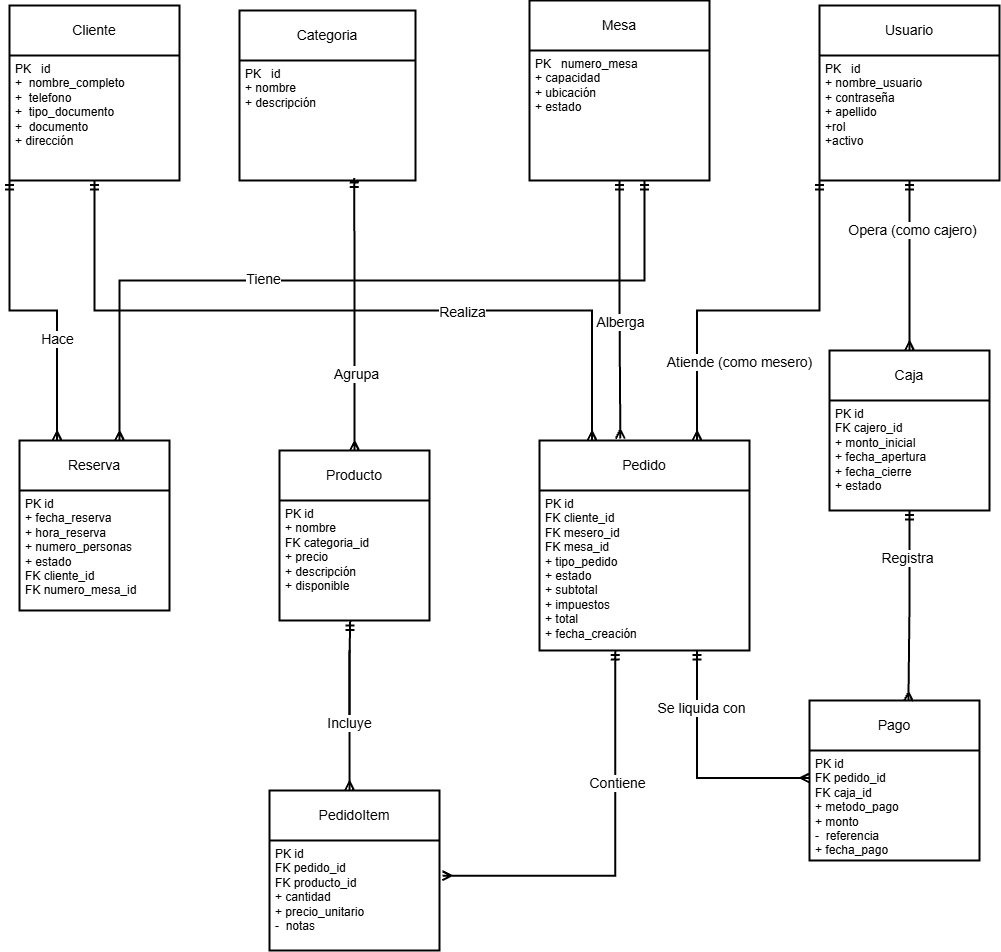

The diagram above was exported from draw.io. Its source (the exported page's mxGraphModel, read from the mxfile embedded in the PNG):
<mxGraphModel dx="2308" dy="917" grid="1" gridSize="10" guides="1" tooltips="1" connect="1" arrows="1" fold="1" page="1" pageScale="1" pageWidth="827" pageHeight="1169" math="0" shadow="0">
  <root>
    <mxCell id="0" />
    <mxCell id="1" parent="0" />
    <mxCell id="XTAZFRjh43VfZNccF7fz-14" edge="1" parent="1" style="edgeStyle=orthogonalEdgeStyle;rounded=0;orthogonalLoop=1;jettySize=auto;html=1;exitX=0.5;exitY=0;exitDx=0;exitDy=0;entryX=0.5;entryY=1;entryDx=0;entryDy=0;endArrow=ERmandOne;endFill=0;startArrow=ERmany;startFill=0;strokeWidth=2;">
      <mxGeometry relative="1" as="geometry">
        <Array as="points">
          <mxPoint x="150" y="300" />
          <mxPoint x="675" y="300" />
        </Array>
        <mxPoint x="150" y="460" as="sourcePoint" />
        <mxPoint x="675" y="200.0000000000001" as="targetPoint" />
      </mxGeometry>
    </mxCell>
    <mxCell id="wAtQYCapYBsnaAVEdJVb-30" connectable="0" parent="XTAZFRjh43VfZNccF7fz-14" style="edgeLabel;html=1;align=center;verticalAlign=middle;resizable=0;points=[];" value="&lt;font style=&quot;font-size: 14px;&quot;&gt;Tiene&lt;/font&gt;" vertex="1">
      <mxGeometry relative="1" x="-0.2275" y="2" as="geometry">
        <mxPoint as="offset" />
      </mxGeometry>
    </mxCell>
    <mxCell id="XTAZFRjh43VfZNccF7fz-1" parent="1" style="swimlane;childLayout=stackLayout;horizontal=1;startSize=50;horizontalStack=0;rounded=0;fontSize=14;fontStyle=0;strokeWidth=2;resizeParent=0;resizeLast=1;shadow=0;dashed=0;align=center;arcSize=4;whiteSpace=wrap;html=1;" value="Reserva" vertex="1">
      <mxGeometry height="170" width="150" x="50" y="460" as="geometry" />
    </mxCell>
    <mxCell id="XTAZFRjh43VfZNccF7fz-2" parent="XTAZFRjh43VfZNccF7fz-1" style="align=left;strokeColor=none;fillColor=none;spacingLeft=4;spacingRight=4;fontSize=12;verticalAlign=top;resizable=0;rotatable=0;part=1;html=1;whiteSpace=wrap;rounded=0;" value="PK id&lt;div&gt;+ fecha_reserva&lt;/div&gt;&lt;div&gt;+ hora_reserva&lt;/div&gt;&lt;div&gt;+ numero_personas&lt;/div&gt;&lt;div&gt;+ estado&lt;/div&gt;&lt;div&gt;FK cliente_id&lt;/div&gt;&lt;div&gt;FK numero_mesa_id&lt;/div&gt;" vertex="1">
      <mxGeometry height="120" width="150" y="50" as="geometry" />
    </mxCell>
    <mxCell id="wAtQYCapYBsnaAVEdJVb-11" parent="1" style="swimlane;childLayout=stackLayout;horizontal=1;startSize=50;horizontalStack=0;rounded=0;fontSize=14;fontStyle=0;strokeWidth=2;resizeParent=0;resizeLast=1;shadow=0;dashed=0;align=center;arcSize=4;whiteSpace=wrap;html=1;" value="Cliente" vertex="1">
      <mxGeometry height="175" width="170" x="40" y="25" as="geometry" />
    </mxCell>
    <mxCell id="wAtQYCapYBsnaAVEdJVb-12" parent="wAtQYCapYBsnaAVEdJVb-11" style="align=left;strokeColor=none;fillColor=none;spacingLeft=4;spacingRight=4;fontSize=12;verticalAlign=top;resizable=0;rotatable=0;part=1;html=1;whiteSpace=wrap;rounded=0;" value="PK&amp;nbsp; &amp;nbsp;id&lt;br&gt;&lt;div&gt;&lt;div&gt;+&amp;nbsp; nombre_completo&lt;/div&gt;&lt;div&gt;+&amp;nbsp; telefono&lt;/div&gt;&lt;div&gt;+&amp;nbsp; tipo_documento&lt;/div&gt;&lt;div&gt;+&amp;nbsp; documento&lt;/div&gt;&lt;div&gt;+ dirección&lt;/div&gt;&lt;/div&gt;" vertex="1">
      <mxGeometry height="125" width="170" y="50" as="geometry" />
    </mxCell>
    <mxCell id="M1wSSToNmyDLglhrMI_m-1" parent="1" style="swimlane;childLayout=stackLayout;horizontal=1;startSize=50;horizontalStack=0;rounded=0;fontSize=14;fontStyle=0;strokeWidth=2;resizeParent=0;resizeLast=1;shadow=0;dashed=0;align=center;arcSize=4;whiteSpace=wrap;html=1;" value="PedidoItem" vertex="1">
      <mxGeometry height="160" width="170" x="300" y="810" as="geometry" />
    </mxCell>
    <mxCell id="M1wSSToNmyDLglhrMI_m-2" parent="M1wSSToNmyDLglhrMI_m-1" style="align=left;strokeColor=none;fillColor=none;spacingLeft=4;spacingRight=4;fontSize=12;verticalAlign=top;resizable=0;rotatable=0;part=1;html=1;whiteSpace=wrap;rounded=0;" value="PK id&lt;br&gt;FK pedido_id&lt;br&gt;FK producto_id&lt;br&gt;+ cantidad&lt;div&gt;+ precio_unitario&lt;/div&gt;&lt;div&gt;-&amp;nbsp; notas&amp;nbsp;&lt;/div&gt;" vertex="1">
      <mxGeometry height="110" width="170" y="50" as="geometry" />
    </mxCell>
    <mxCell id="wAtQYCapYBsnaAVEdJVb-13" parent="1" style="swimlane;childLayout=stackLayout;horizontal=1;startSize=50;horizontalStack=0;rounded=0;fontSize=14;fontStyle=0;strokeWidth=2;resizeParent=0;resizeLast=1;shadow=0;dashed=0;align=center;arcSize=4;whiteSpace=wrap;html=1;" value="Categoria" vertex="1">
      <mxGeometry height="170" width="176" x="270" y="30" as="geometry" />
    </mxCell>
    <mxCell id="wAtQYCapYBsnaAVEdJVb-14" parent="wAtQYCapYBsnaAVEdJVb-13" style="align=left;strokeColor=none;fillColor=none;spacingLeft=4;spacingRight=4;fontSize=12;verticalAlign=top;resizable=0;rotatable=0;part=1;html=1;whiteSpace=wrap;rounded=0;" value="PK&amp;nbsp; &amp;nbsp;id&lt;br&gt;&lt;div&gt;&lt;div&gt;+ nombre&lt;/div&gt;&lt;/div&gt;&lt;div&gt;+ descripción&lt;/div&gt;" vertex="1">
      <mxGeometry height="120" width="176" y="50" as="geometry" />
    </mxCell>
    <mxCell id="wAtQYCapYBsnaAVEdJVb-15" parent="1" style="swimlane;childLayout=stackLayout;horizontal=1;startSize=50;horizontalStack=0;rounded=0;fontSize=14;fontStyle=0;strokeWidth=2;resizeParent=0;resizeLast=1;shadow=0;dashed=0;align=center;arcSize=4;whiteSpace=wrap;html=1;" value="Mesa" vertex="1">
      <mxGeometry height="180" width="180" x="560" y="20" as="geometry" />
    </mxCell>
    <mxCell id="wAtQYCapYBsnaAVEdJVb-16" parent="wAtQYCapYBsnaAVEdJVb-15" style="align=left;strokeColor=none;fillColor=none;spacingLeft=4;spacingRight=4;fontSize=12;verticalAlign=top;resizable=0;rotatable=0;part=1;html=1;whiteSpace=wrap;rounded=0;" value="PK&amp;nbsp; &amp;nbsp;numero_mesa&lt;br&gt;&lt;div&gt;+ capacidad&lt;/div&gt;&lt;div&gt;+ ubicación&lt;/div&gt;&lt;div&gt;+ estado&lt;/div&gt;" vertex="1">
      <mxGeometry height="130" width="180" y="50" as="geometry" />
    </mxCell>
    <mxCell id="M1wSSToNmyDLglhrMI_m-5" parent="1" style="swimlane;childLayout=stackLayout;horizontal=1;startSize=50;horizontalStack=0;rounded=0;fontSize=14;fontStyle=0;strokeWidth=2;resizeParent=0;resizeLast=1;shadow=0;dashed=0;align=center;arcSize=4;whiteSpace=wrap;html=1;" value="Pago" vertex="1">
      <mxGeometry height="160" width="170" x="840" y="720" as="geometry" />
    </mxCell>
    <mxCell id="M1wSSToNmyDLglhrMI_m-6" parent="M1wSSToNmyDLglhrMI_m-5" style="align=left;strokeColor=none;fillColor=none;spacingLeft=4;spacingRight=4;fontSize=12;verticalAlign=top;resizable=0;rotatable=0;part=1;html=1;whiteSpace=wrap;rounded=0;" value="PK id&lt;br&gt;FK pedido_id&lt;br&gt;FK caja_id&lt;br&gt;+ metodo_pago&lt;div&gt;+ monto&lt;/div&gt;&lt;div&gt;-&amp;nbsp; referencia&lt;/div&gt;&lt;div&gt;+ fecha_pago&lt;/div&gt;" vertex="1">
      <mxGeometry height="110" width="170" y="50" as="geometry" />
    </mxCell>
    <mxCell id="wAtQYCapYBsnaAVEdJVb-17" parent="1" style="swimlane;childLayout=stackLayout;horizontal=1;startSize=50;horizontalStack=0;rounded=0;fontSize=14;fontStyle=0;strokeWidth=2;resizeParent=0;resizeLast=1;shadow=0;dashed=0;align=center;arcSize=4;whiteSpace=wrap;html=1;" value="Usuario" vertex="1">
      <mxGeometry height="175" width="180" x="850" y="25" as="geometry" />
    </mxCell>
    <mxCell id="wAtQYCapYBsnaAVEdJVb-18" parent="wAtQYCapYBsnaAVEdJVb-17" style="align=left;strokeColor=none;fillColor=none;spacingLeft=4;spacingRight=4;fontSize=12;verticalAlign=top;resizable=0;rotatable=0;part=1;html=1;whiteSpace=wrap;rounded=0;" value="PK&amp;nbsp; &amp;nbsp;id&lt;br&gt;&lt;div&gt;+ nombre_usuario&lt;/div&gt;&lt;div&gt;+ contraseña&lt;/div&gt;&lt;div&gt;+ apellido&lt;/div&gt;&lt;div&gt;+rol&lt;/div&gt;&lt;div&gt;+activo&lt;/div&gt;&lt;div&gt;&lt;br&gt;&lt;/div&gt;" vertex="1">
      <mxGeometry height="125" width="180" y="50" as="geometry" />
    </mxCell>
    <mxCell id="XTAZFRjh43VfZNccF7fz-4" parent="1" style="swimlane;childLayout=stackLayout;horizontal=1;startSize=50;horizontalStack=0;rounded=0;fontSize=14;fontStyle=0;strokeWidth=2;resizeParent=0;resizeLast=1;shadow=0;dashed=0;align=center;arcSize=4;whiteSpace=wrap;html=1;" value="Producto" vertex="1">
      <mxGeometry height="170" width="150" x="310" y="470" as="geometry" />
    </mxCell>
    <mxCell id="XTAZFRjh43VfZNccF7fz-5" parent="XTAZFRjh43VfZNccF7fz-4" style="align=left;strokeColor=none;fillColor=none;spacingLeft=4;spacingRight=4;fontSize=12;verticalAlign=top;resizable=0;rotatable=0;part=1;html=1;whiteSpace=wrap;rounded=0;" value="PK id&lt;div&gt;+ nombre&lt;/div&gt;&lt;div&gt;FK categoria_id&lt;/div&gt;&lt;div&gt;+ precio&lt;/div&gt;&lt;div&gt;+ descripción&lt;/div&gt;&lt;div&gt;+ disponible&lt;/div&gt;" vertex="1">
      <mxGeometry height="120" width="150" y="50" as="geometry" />
    </mxCell>
    <mxCell id="XTAZFRjh43VfZNccF7fz-20" edge="1" parent="1" source="XTAZFRjh43VfZNccF7fz-6" style="edgeStyle=orthogonalEdgeStyle;rounded=0;orthogonalLoop=1;jettySize=auto;html=1;exitX=0.75;exitY=0;exitDx=0;exitDy=0;entryX=0;entryY=1;entryDx=0;entryDy=0;endArrow=ERmandOne;endFill=0;startArrow=ERmany;startFill=0;strokeWidth=2;" target="wAtQYCapYBsnaAVEdJVb-18">
      <mxGeometry relative="1" as="geometry" />
    </mxCell>
    <mxCell id="wAtQYCapYBsnaAVEdJVb-29" connectable="0" parent="XTAZFRjh43VfZNccF7fz-20" style="edgeLabel;html=1;align=center;verticalAlign=middle;resizable=0;points=[];" value="&lt;font style=&quot;font-size: 14px;&quot;&gt;Atiende (como mesero)&lt;/font&gt;" vertex="1">
      <mxGeometry relative="1" x="-0.5929" y="-1" as="geometry">
        <mxPoint x="41" as="offset" />
      </mxGeometry>
    </mxCell>
    <mxCell id="XTAZFRjh43VfZNccF7fz-6" parent="1" style="swimlane;childLayout=stackLayout;horizontal=1;startSize=50;horizontalStack=0;rounded=0;fontSize=14;fontStyle=0;strokeWidth=2;resizeParent=0;resizeLast=1;shadow=0;dashed=0;align=center;arcSize=4;whiteSpace=wrap;html=1;" value="Pedido" vertex="1">
      <mxGeometry height="210" width="210" x="570" y="460" as="geometry" />
    </mxCell>
    <mxCell id="XTAZFRjh43VfZNccF7fz-7" parent="XTAZFRjh43VfZNccF7fz-6" style="align=left;strokeColor=none;fillColor=none;spacingLeft=4;spacingRight=4;fontSize=12;verticalAlign=top;resizable=0;rotatable=0;part=1;html=1;whiteSpace=wrap;rounded=0;" value="PK id&lt;div&gt;FK cliente_id&lt;/div&gt;&lt;div&gt;FK mesero_id&lt;/div&gt;&lt;div&gt;FK mesa_id&lt;/div&gt;&lt;div&gt;+ tipo_pedido&lt;/div&gt;&lt;div&gt;+ estado&lt;/div&gt;&lt;div&gt;+ subtotal&lt;/div&gt;&lt;div&gt;+ impuestos&lt;/div&gt;&lt;div&gt;+ total&lt;/div&gt;&lt;div&gt;+ fecha_creación&lt;/div&gt;" vertex="1">
      <mxGeometry height="160" width="210" y="50" as="geometry" />
    </mxCell>
    <mxCell id="XTAZFRjh43VfZNccF7fz-8" parent="1" style="swimlane;childLayout=stackLayout;horizontal=1;startSize=50;horizontalStack=0;rounded=0;fontSize=14;fontStyle=0;strokeWidth=2;resizeParent=0;resizeLast=1;shadow=0;dashed=0;align=center;arcSize=4;whiteSpace=wrap;html=1;" value="Caja" vertex="1">
      <mxGeometry height="160" width="160" x="860" y="370" as="geometry" />
    </mxCell>
    <mxCell id="XTAZFRjh43VfZNccF7fz-9" parent="XTAZFRjh43VfZNccF7fz-8" style="align=left;strokeColor=none;fillColor=none;spacingLeft=4;spacingRight=4;fontSize=12;verticalAlign=top;resizable=0;rotatable=0;part=1;html=1;whiteSpace=wrap;rounded=0;" value="PK id&lt;div&gt;FK cajero_id&lt;/div&gt;&lt;div&gt;+ monto_inicial&lt;/div&gt;&lt;div&gt;+ fecha_apertura&lt;/div&gt;&lt;div&gt;+ fecha_cierre&lt;/div&gt;&lt;div&gt;+ estado&lt;/div&gt;&lt;div&gt;&lt;br&gt;&lt;/div&gt;" vertex="1">
      <mxGeometry height="110" width="160" y="50" as="geometry" />
    </mxCell>
    <mxCell id="M1wSSToNmyDLglhrMI_m-10" edge="1" parent="1" source="XTAZFRjh43VfZNccF7fz-5" style="endArrow=none;html=1;rounded=0;startArrow=ERmandOne;startFill=0;exitX=0.471;exitY=1.004;exitDx=0;exitDy=0;exitPerimeter=0;strokeWidth=2;" value="">
      <mxGeometry relative="1" as="geometry">
        <Array as="points">
          <mxPoint x="380" y="680" />
        </Array>
        <mxPoint x="420" y="660" as="sourcePoint" />
        <mxPoint x="380" y="740" as="targetPoint" />
      </mxGeometry>
    </mxCell>
    <mxCell id="M1wSSToNmyDLglhrMI_m-11" connectable="0" parent="M1wSSToNmyDLglhrMI_m-10" style="resizable=0;html=1;whiteSpace=wrap;align=left;verticalAlign=bottom;rounded=0;" value="" vertex="1">
      <mxGeometry relative="1" x="-1" as="geometry" />
    </mxCell>
    <mxCell id="M1wSSToNmyDLglhrMI_m-12" connectable="0" parent="M1wSSToNmyDLglhrMI_m-10" style="resizable=0;html=1;whiteSpace=wrap;align=right;verticalAlign=bottom;rounded=0;" value="" vertex="1">
      <mxGeometry relative="1" x="1" as="geometry" />
    </mxCell>
    <mxCell id="M1wSSToNmyDLglhrMI_m-13" edge="1" parent="1" source="M1wSSToNmyDLglhrMI_m-1" style="endArrow=none;html=1;rounded=0;startArrow=ERmany;startFill=0;exitX=0.471;exitY=0;exitDx=0;exitDy=0;exitPerimeter=0;strokeWidth=2;" value="">
      <mxGeometry relative="1" as="geometry">
        <mxPoint x="370" y="700" as="sourcePoint" />
        <mxPoint x="380" y="670" as="targetPoint" />
      </mxGeometry>
    </mxCell>
    <mxCell id="M1wSSToNmyDLglhrMI_m-14" connectable="0" parent="M1wSSToNmyDLglhrMI_m-13" style="resizable=0;html=1;whiteSpace=wrap;align=left;verticalAlign=bottom;" value="" vertex="1">
      <mxGeometry relative="1" x="-1" as="geometry" />
    </mxCell>
    <mxCell id="M1wSSToNmyDLglhrMI_m-15" connectable="0" parent="M1wSSToNmyDLglhrMI_m-13" style="resizable=0;html=1;whiteSpace=wrap;align=right;verticalAlign=bottom;" value="" vertex="1">
      <mxGeometry relative="1" x="1" as="geometry" />
    </mxCell>
    <mxCell id="wAtQYCapYBsnaAVEdJVb-35" connectable="0" parent="M1wSSToNmyDLglhrMI_m-13" style="edgeLabel;html=1;align=center;verticalAlign=middle;resizable=0;points=[];" value="&lt;font style=&quot;font-size: 14px;&quot;&gt;Incluye&lt;/font&gt;" vertex="1">
      <mxGeometry relative="1" x="-0.028" y="1" as="geometry">
        <mxPoint as="offset" />
      </mxGeometry>
    </mxCell>
    <mxCell id="XTAZFRjh43VfZNccF7fz-16" edge="1" parent="1" source="XTAZFRjh43VfZNccF7fz-4" style="edgeStyle=orthogonalEdgeStyle;rounded=0;orthogonalLoop=1;jettySize=auto;html=1;exitX=0.5;exitY=0;exitDx=0;exitDy=0;entryX=0.652;entryY=0.979;entryDx=0;entryDy=0;entryPerimeter=0;endArrow=ERmandOne;endFill=0;startArrow=ERmany;startFill=0;strokeWidth=2;" target="wAtQYCapYBsnaAVEdJVb-14">
      <mxGeometry relative="1" as="geometry" />
    </mxCell>
    <mxCell id="wAtQYCapYBsnaAVEdJVb-26" connectable="0" parent="XTAZFRjh43VfZNccF7fz-16" style="edgeLabel;html=1;align=center;verticalAlign=middle;resizable=0;points=[];" value="&lt;font style=&quot;font-size: 14px;&quot;&gt;Agrupa&lt;/font&gt;" vertex="1">
      <mxGeometry relative="1" x="-0.4397" y="-1" as="geometry">
        <mxPoint as="offset" />
      </mxGeometry>
    </mxCell>
    <mxCell id="XTAZFRjh43VfZNccF7fz-18" edge="1" parent="1" source="wAtQYCapYBsnaAVEdJVb-12" style="edgeStyle=orthogonalEdgeStyle;rounded=0;orthogonalLoop=1;jettySize=auto;html=1;exitX=0.5;exitY=1;exitDx=0;exitDy=0;entryX=0.25;entryY=0;entryDx=0;entryDy=0;endArrow=ERmany;endFill=0;startArrow=ERmandOne;startFill=0;strokeWidth=2;" target="XTAZFRjh43VfZNccF7fz-6">
      <mxGeometry relative="1" as="geometry" />
    </mxCell>
    <mxCell id="wAtQYCapYBsnaAVEdJVb-23" connectable="0" parent="XTAZFRjh43VfZNccF7fz-18" style="edgeLabel;html=1;align=center;verticalAlign=middle;resizable=0;points=[];" value="&lt;font style=&quot;font-size: 14px;&quot;&gt;Realiza&lt;/font&gt;" vertex="1">
      <mxGeometry relative="1" x="0.3138" y="-1" as="geometry">
        <mxPoint as="offset" />
      </mxGeometry>
    </mxCell>
    <mxCell id="XTAZFRjh43VfZNccF7fz-21" edge="1" parent="1" source="wAtQYCapYBsnaAVEdJVb-18" style="edgeStyle=orthogonalEdgeStyle;rounded=0;orthogonalLoop=1;jettySize=auto;html=1;exitX=0.5;exitY=1;exitDx=0;exitDy=0;entryX=0.5;entryY=0;entryDx=0;entryDy=0;endArrow=ERmany;endFill=0;startArrow=ERmandOne;startFill=0;strokeWidth=2;" target="XTAZFRjh43VfZNccF7fz-8">
      <mxGeometry relative="1" as="geometry" />
    </mxCell>
    <mxCell id="wAtQYCapYBsnaAVEdJVb-32" connectable="0" parent="XTAZFRjh43VfZNccF7fz-21" style="edgeLabel;html=1;align=center;verticalAlign=middle;resizable=0;points=[];" value="&lt;font style=&quot;font-size: 14px;&quot;&gt;Opera (como cajero)&lt;/font&gt;" vertex="1">
      <mxGeometry relative="1" x="-0.4178" y="2" as="geometry">
        <mxPoint as="offset" />
      </mxGeometry>
    </mxCell>
    <mxCell id="XTAZFRjh43VfZNccF7fz-22" edge="1" parent="1" source="XTAZFRjh43VfZNccF7fz-7" style="edgeStyle=orthogonalEdgeStyle;rounded=0;orthogonalLoop=1;jettySize=auto;html=1;exitX=0.75;exitY=1;exitDx=0;exitDy=0;entryX=0;entryY=0.25;entryDx=0;entryDy=0;endArrow=ERmany;endFill=0;startArrow=ERmandOne;startFill=0;strokeWidth=2;" target="M1wSSToNmyDLglhrMI_m-6">
      <mxGeometry relative="1" as="geometry" />
    </mxCell>
    <mxCell id="wAtQYCapYBsnaAVEdJVb-34" connectable="0" parent="XTAZFRjh43VfZNccF7fz-22" style="edgeLabel;html=1;align=center;verticalAlign=middle;resizable=0;points=[];" value="&lt;font style=&quot;font-size: 14px;&quot;&gt;Se liquida con&lt;/font&gt;" vertex="1">
      <mxGeometry relative="1" x="-0.52" y="4" as="geometry">
        <mxPoint as="offset" />
      </mxGeometry>
    </mxCell>
    <mxCell id="XTAZFRjh43VfZNccF7fz-23" edge="1" parent="1" source="wAtQYCapYBsnaAVEdJVb-12" style="edgeStyle=orthogonalEdgeStyle;rounded=0;orthogonalLoop=1;jettySize=auto;html=1;exitX=0;exitY=1;exitDx=0;exitDy=0;entryX=0.25;entryY=0;entryDx=0;entryDy=0;endArrow=ERmany;endFill=0;startArrow=ERmandOne;startFill=0;strokeWidth=2;" target="XTAZFRjh43VfZNccF7fz-1">
      <mxGeometry relative="1" as="geometry" />
    </mxCell>
    <mxCell id="wAtQYCapYBsnaAVEdJVb-31" connectable="0" parent="XTAZFRjh43VfZNccF7fz-23" style="edgeLabel;html=1;align=center;verticalAlign=middle;resizable=0;points=[];" value="&lt;font style=&quot;font-size: 14px;&quot;&gt;Hace&lt;/font&gt;" vertex="1">
      <mxGeometry relative="1" x="0.3431" as="geometry">
        <mxPoint as="offset" />
      </mxGeometry>
    </mxCell>
    <mxCell id="XTAZFRjh43VfZNccF7fz-19" edge="1" parent="1" source="XTAZFRjh43VfZNccF7fz-8" style="edgeStyle=orthogonalEdgeStyle;rounded=0;orthogonalLoop=1;jettySize=auto;html=1;exitX=0.5;exitY=1;exitDx=0;exitDy=0;entryX=0.582;entryY=0.005;entryDx=0;entryDy=0;entryPerimeter=0;endArrow=ERmany;endFill=0;startArrow=ERmandOne;startFill=0;strokeWidth=2;" target="M1wSSToNmyDLglhrMI_m-5">
      <mxGeometry relative="1" as="geometry" />
    </mxCell>
    <mxCell id="wAtQYCapYBsnaAVEdJVb-33" connectable="0" parent="XTAZFRjh43VfZNccF7fz-19" style="edgeLabel;html=1;align=center;verticalAlign=middle;resizable=0;points=[];" value="&lt;font style=&quot;font-size: 14px;&quot;&gt;Registra&lt;/font&gt;" vertex="1">
      <mxGeometry relative="1" x="-0.4957" y="-3" as="geometry">
        <mxPoint as="offset" />
      </mxGeometry>
    </mxCell>
    <mxCell id="M1wSSToNmyDLglhrMI_m-32" edge="1" parent="1" source="XTAZFRjh43VfZNccF7fz-7" style="edgeStyle=orthogonalEdgeStyle;rounded=0;orthogonalLoop=1;jettySize=auto;html=1;endArrow=ERmany;endFill=0;startArrow=ERmandOne;startFill=0;entryX=1.017;entryY=0.32;entryDx=0;entryDy=0;entryPerimeter=0;exitX=0.361;exitY=1;exitDx=0;exitDy=0;exitPerimeter=0;strokeWidth=2;" target="M1wSSToNmyDLglhrMI_m-2">
      <mxGeometry relative="1" as="geometry">
        <Array as="points">
          <mxPoint x="645" y="895" />
        </Array>
        <mxPoint x="645" y="680" as="sourcePoint" />
        <mxPoint x="590" y="800" as="targetPoint" />
      </mxGeometry>
    </mxCell>
    <mxCell id="wAtQYCapYBsnaAVEdJVb-37" connectable="0" parent="M1wSSToNmyDLglhrMI_m-32" style="edgeLabel;html=1;align=center;verticalAlign=middle;resizable=0;points=[];" value="&lt;font style=&quot;font-size: 14px;&quot;&gt;Contiene&lt;/font&gt;" vertex="1">
      <mxGeometry relative="1" x="-0.3315" y="1" as="geometry">
        <mxPoint as="offset" />
      </mxGeometry>
    </mxCell>
    <mxCell id="XTAZFRjh43VfZNccF7fz-24" edge="1" parent="1" source="wAtQYCapYBsnaAVEdJVb-16" style="edgeStyle=orthogonalEdgeStyle;rounded=0;orthogonalLoop=1;jettySize=auto;html=1;exitX=0.5;exitY=1;exitDx=0;exitDy=0;entryX=0.385;entryY=-0.009;entryDx=0;entryDy=0;entryPerimeter=0;strokeWidth=2;endArrow=ERmany;endFill=0;startArrow=ERmandOne;startFill=0;" target="XTAZFRjh43VfZNccF7fz-6">
      <mxGeometry relative="1" as="geometry" />
    </mxCell>
    <mxCell id="wAtQYCapYBsnaAVEdJVb-38" connectable="0" parent="XTAZFRjh43VfZNccF7fz-24" style="edgeLabel;html=1;align=center;verticalAlign=middle;resizable=0;points=[];" value="&lt;font style=&quot;font-size: 14px;&quot;&gt;Alberga&lt;/font&gt;" vertex="1">
      <mxGeometry relative="1" x="0.0926" y="-1" as="geometry">
        <mxPoint y="1" as="offset" />
      </mxGeometry>
    </mxCell>
  </root>
</mxGraphModel>